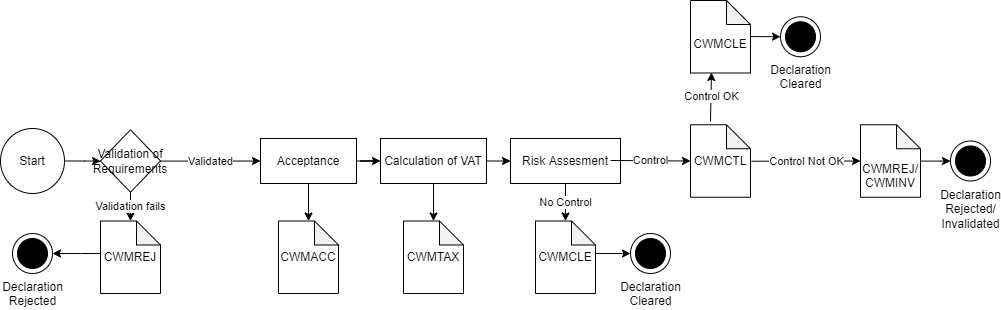

The diagram above was exported from draw.io. Its source (the exported page's mxGraphModel, read from the mxfile embedded in the PNG):
<mxGraphModel dx="2388" dy="949" grid="1" gridSize="10" guides="1" tooltips="1" connect="1" arrows="1" fold="1" page="1" pageScale="1" pageWidth="1169" pageHeight="1654" math="0" shadow="0">
  <root>
    <mxCell id="0" />
    <mxCell id="1" parent="0" />
    <mxCell id="Me-6yKMtuUNKy0CYxCIt-2" value="Declaration&lt;br&gt;Rejected" style="shape=mxgraph.sysml.actFinal;html=1;verticalLabelPosition=bottom;labelBackgroundColor=#ffffff;verticalAlign=top;" parent="1" vertex="1">
      <mxGeometry x="-518" y="460" width="40" height="40" as="geometry" />
    </mxCell>
    <mxCell id="UpIfVf2p2VpaBpL0xIPl-45" value="" style="edgeStyle=orthogonalEdgeStyle;rounded=0;orthogonalLoop=1;jettySize=auto;html=1;" parent="1" source="Me-6yKMtuUNKy0CYxCIt-7" target="UpIfVf2p2VpaBpL0xIPl-44" edge="1">
      <mxGeometry relative="1" as="geometry" />
    </mxCell>
    <mxCell id="Me-6yKMtuUNKy0CYxCIt-7" value="Calculation of VAT" style="whiteSpace=wrap;html=1;" parent="1" vertex="1">
      <mxGeometry x="-150" y="365" width="106" height="45" as="geometry" />
    </mxCell>
    <mxCell id="Me-6yKMtuUNKy0CYxCIt-70" value="" style="edgeStyle=orthogonalEdgeStyle;rounded=0;orthogonalLoop=1;jettySize=auto;html=1;" parent="1" source="Me-6yKMtuUNKy0CYxCIt-62" target="Me-6yKMtuUNKy0CYxCIt-64" edge="1">
      <mxGeometry relative="1" as="geometry" />
    </mxCell>
    <mxCell id="Me-6yKMtuUNKy0CYxCIt-62" value="Start" style="ellipse;whiteSpace=wrap;html=1;" parent="1" vertex="1">
      <mxGeometry x="-530" y="355" width="64" height="65" as="geometry" />
    </mxCell>
    <mxCell id="Me-6yKMtuUNKy0CYxCIt-66" value="" style="edgeStyle=orthogonalEdgeStyle;rounded=0;orthogonalLoop=1;jettySize=auto;html=1;" parent="1" source="Me-6yKMtuUNKy0CYxCIt-63" target="Me-6yKMtuUNKy0CYxCIt-7" edge="1">
      <mxGeometry relative="1" as="geometry" />
    </mxCell>
    <mxCell id="UpIfVf2p2VpaBpL0xIPl-47" value="" style="edgeStyle=orthogonalEdgeStyle;rounded=0;orthogonalLoop=1;jettySize=auto;html=1;" parent="1" source="Me-6yKMtuUNKy0CYxCIt-63" target="UpIfVf2p2VpaBpL0xIPl-46" edge="1">
      <mxGeometry relative="1" as="geometry" />
    </mxCell>
    <mxCell id="Me-6yKMtuUNKy0CYxCIt-63" value="Acceptance" style="whiteSpace=wrap;html=1;" parent="1" vertex="1">
      <mxGeometry x="-270" y="365" width="96" height="45" as="geometry" />
    </mxCell>
    <mxCell id="FxQAHXpfVKAVjCD9SWhN-3" value="Validated" style="edgeStyle=orthogonalEdgeStyle;rounded=0;orthogonalLoop=1;jettySize=auto;html=1;" parent="1" source="Me-6yKMtuUNKy0CYxCIt-64" target="Me-6yKMtuUNKy0CYxCIt-63" edge="1">
      <mxGeometry relative="1" as="geometry" />
    </mxCell>
    <mxCell id="UpIfVf2p2VpaBpL0xIPl-51" value="Validation fails" style="edgeStyle=orthogonalEdgeStyle;rounded=0;orthogonalLoop=1;jettySize=auto;html=1;" parent="1" source="Me-6yKMtuUNKy0CYxCIt-64" target="UpIfVf2p2VpaBpL0xIPl-49" edge="1">
      <mxGeometry relative="1" as="geometry" />
    </mxCell>
    <mxCell id="Me-6yKMtuUNKy0CYxCIt-64" value="Validation of Requirements" style="rhombus;whiteSpace=wrap;html=1;" parent="1" vertex="1">
      <mxGeometry x="-430" y="356.25" width="60" height="62.5" as="geometry" />
    </mxCell>
    <mxCell id="UpIfVf2p2VpaBpL0xIPl-42" value="No Control" style="edgeStyle=orthogonalEdgeStyle;rounded=0;orthogonalLoop=1;jettySize=auto;html=1;" parent="1" source="UpIfVf2p2VpaBpL0xIPl-1" target="UpIfVf2p2VpaBpL0xIPl-37" edge="1">
      <mxGeometry relative="1" as="geometry" />
    </mxCell>
    <mxCell id="UpIfVf2p2VpaBpL0xIPl-1" value="Risk Assesment" style="whiteSpace=wrap;html=1;" parent="1" vertex="1">
      <mxGeometry x="-20" y="365" width="110" height="45" as="geometry" />
    </mxCell>
    <mxCell id="UpIfVf2p2VpaBpL0xIPl-6" value="" style="endArrow=classic;html=1;rounded=0;exitX=1;exitY=0.5;exitDx=0;exitDy=0;entryX=0;entryY=0.5;entryDx=0;entryDy=0;" parent="1" source="Me-6yKMtuUNKy0CYxCIt-7" target="UpIfVf2p2VpaBpL0xIPl-1" edge="1">
      <mxGeometry width="50" height="50" relative="1" as="geometry">
        <mxPoint x="-110" y="330" as="sourcePoint" />
        <mxPoint x="-60" y="280" as="targetPoint" />
      </mxGeometry>
    </mxCell>
    <mxCell id="UpIfVf2p2VpaBpL0xIPl-10" value="Control" style="endArrow=classic;html=1;rounded=0;entryX=0;entryY=0.5;entryDx=0;entryDy=0;entryPerimeter=0;" parent="1" target="UpIfVf2p2VpaBpL0xIPl-35" edge="1">
      <mxGeometry width="50" height="50" relative="1" as="geometry">
        <mxPoint x="80" y="387" as="sourcePoint" />
        <mxPoint x="150" y="387" as="targetPoint" />
      </mxGeometry>
    </mxCell>
    <mxCell id="UpIfVf2p2VpaBpL0xIPl-11" value="Declaration&lt;br&gt;Cleared" style="shape=mxgraph.sysml.actFinal;html=1;verticalLabelPosition=bottom;labelBackgroundColor=#ffffff;verticalAlign=top;" parent="1" vertex="1">
      <mxGeometry x="100" y="460" width="40" height="40" as="geometry" />
    </mxCell>
    <mxCell id="UpIfVf2p2VpaBpL0xIPl-12" value="" style="endArrow=classic;html=1;rounded=0;entryX=0;entryY=0.5;entryDx=0;entryDy=0;entryPerimeter=0;" parent="1" target="UpIfVf2p2VpaBpL0xIPl-11" edge="1">
      <mxGeometry width="50" height="50" relative="1" as="geometry">
        <mxPoint x="60" y="480" as="sourcePoint" />
        <mxPoint x="90" y="540" as="targetPoint" />
        <Array as="points" />
      </mxGeometry>
    </mxCell>
    <mxCell id="UpIfVf2p2VpaBpL0xIPl-29" value="Control Not OK" style="edgeStyle=orthogonalEdgeStyle;rounded=0;orthogonalLoop=1;jettySize=auto;html=1;exitX=1.017;exitY=0.503;exitDx=0;exitDy=0;exitPerimeter=0;entryX=0;entryY=0.5;entryDx=0;entryDy=0;entryPerimeter=0;" parent="1" source="UpIfVf2p2VpaBpL0xIPl-35" target="UpIfVf2p2VpaBpL0xIPl-30" edge="1">
      <mxGeometry relative="1" as="geometry">
        <mxPoint x="210" y="383.79999999999995" as="sourcePoint" />
        <mxPoint x="300" y="384" as="targetPoint" />
        <Array as="points" />
      </mxGeometry>
    </mxCell>
    <mxCell id="UpIfVf2p2VpaBpL0xIPl-17" value="Control OK" style="endArrow=classic;html=1;rounded=0;entryX=0.35;entryY=0.993;entryDx=0;entryDy=0;entryPerimeter=0;" parent="1" target="UpIfVf2p2VpaBpL0xIPl-34" edge="1">
      <mxGeometry width="50" height="50" relative="1" as="geometry">
        <mxPoint x="180" y="348" as="sourcePoint" />
        <mxPoint x="166" y="300" as="targetPoint" />
      </mxGeometry>
    </mxCell>
    <mxCell id="UpIfVf2p2VpaBpL0xIPl-19" value="Declaration&lt;br&gt;Cleared" style="shape=mxgraph.sysml.actFinal;html=1;verticalLabelPosition=bottom;labelBackgroundColor=#ffffff;verticalAlign=top;" parent="1" vertex="1">
      <mxGeometry x="250" y="243.25" width="40" height="40" as="geometry" />
    </mxCell>
    <mxCell id="UpIfVf2p2VpaBpL0xIPl-20" value="" style="endArrow=classic;html=1;rounded=0;entryX=0;entryY=0.5;entryDx=0;entryDy=0;entryPerimeter=0;exitX=0.983;exitY=0.497;exitDx=0;exitDy=0;exitPerimeter=0;" parent="1" source="UpIfVf2p2VpaBpL0xIPl-34" target="UpIfVf2p2VpaBpL0xIPl-19" edge="1">
      <mxGeometry width="50" height="50" relative="1" as="geometry">
        <mxPoint x="201" y="270" as="sourcePoint" />
        <mxPoint x="230" y="270" as="targetPoint" />
        <Array as="points" />
      </mxGeometry>
    </mxCell>
    <mxCell id="UpIfVf2p2VpaBpL0xIPl-27" value="Declaration&lt;br&gt;Rejected/&lt;br&gt;Invalidated" style="shape=mxgraph.sysml.actFinal;html=1;verticalLabelPosition=bottom;labelBackgroundColor=#ffffff;verticalAlign=top;" parent="1" vertex="1">
      <mxGeometry x="420" y="367.5" width="40" height="40" as="geometry" />
    </mxCell>
    <mxCell id="UpIfVf2p2VpaBpL0xIPl-31" value="" style="edgeStyle=orthogonalEdgeStyle;rounded=0;orthogonalLoop=1;jettySize=auto;html=1;" parent="1" source="UpIfVf2p2VpaBpL0xIPl-30" target="UpIfVf2p2VpaBpL0xIPl-27" edge="1">
      <mxGeometry relative="1" as="geometry" />
    </mxCell>
    <mxCell id="UpIfVf2p2VpaBpL0xIPl-30" value="&lt;br&gt;&lt;br&gt;CWMREJ/&lt;br&gt;CWMINV" style="shape=note;whiteSpace=wrap;html=1;backgroundOutline=1;darkOpacity=0.05;size=24;" parent="1" vertex="1">
      <mxGeometry x="330" y="351.25" width="60" height="72.5" as="geometry" />
    </mxCell>
    <mxCell id="UpIfVf2p2VpaBpL0xIPl-34" value="&lt;br&gt;CWMCLE" style="shape=note;whiteSpace=wrap;html=1;backgroundOutline=1;darkOpacity=0.05;size=24;" parent="1" vertex="1">
      <mxGeometry x="160" y="227" width="60" height="72.5" as="geometry" />
    </mxCell>
    <mxCell id="UpIfVf2p2VpaBpL0xIPl-35" value="CWMCTL" style="shape=note;whiteSpace=wrap;html=1;backgroundOutline=1;darkOpacity=0.05;size=24;" parent="1" vertex="1">
      <mxGeometry x="160" y="351.25" width="60" height="72.5" as="geometry" />
    </mxCell>
    <mxCell id="UpIfVf2p2VpaBpL0xIPl-37" value="CWMCLE" style="shape=note;whiteSpace=wrap;html=1;backgroundOutline=1;darkOpacity=0.05;size=24;" parent="1" vertex="1">
      <mxGeometry x="5" y="447.5" width="60" height="72.5" as="geometry" />
    </mxCell>
    <mxCell id="UpIfVf2p2VpaBpL0xIPl-44" value="CWMTAX" style="shape=note;whiteSpace=wrap;html=1;backgroundOutline=1;darkOpacity=0.05;size=24;" parent="1" vertex="1">
      <mxGeometry x="-127" y="447.5" width="60" height="72.5" as="geometry" />
    </mxCell>
    <mxCell id="UpIfVf2p2VpaBpL0xIPl-46" value="CWMACC" style="shape=note;whiteSpace=wrap;html=1;backgroundOutline=1;darkOpacity=0.05;size=24;" parent="1" vertex="1">
      <mxGeometry x="-252" y="447.5" width="60" height="72.5" as="geometry" />
    </mxCell>
    <mxCell id="UpIfVf2p2VpaBpL0xIPl-52" value="" style="edgeStyle=orthogonalEdgeStyle;rounded=0;orthogonalLoop=1;jettySize=auto;html=1;" parent="1" source="UpIfVf2p2VpaBpL0xIPl-49" target="Me-6yKMtuUNKy0CYxCIt-2" edge="1">
      <mxGeometry relative="1" as="geometry">
        <Array as="points">
          <mxPoint x="-450" y="480" />
          <mxPoint x="-450" y="480" />
        </Array>
      </mxGeometry>
    </mxCell>
    <mxCell id="UpIfVf2p2VpaBpL0xIPl-49" value="CWMREJ" style="shape=note;whiteSpace=wrap;html=1;backgroundOutline=1;darkOpacity=0.05;size=24;" parent="1" vertex="1">
      <mxGeometry x="-430" y="447.5" width="60" height="72.5" as="geometry" />
    </mxCell>
  </root>
</mxGraphModel>